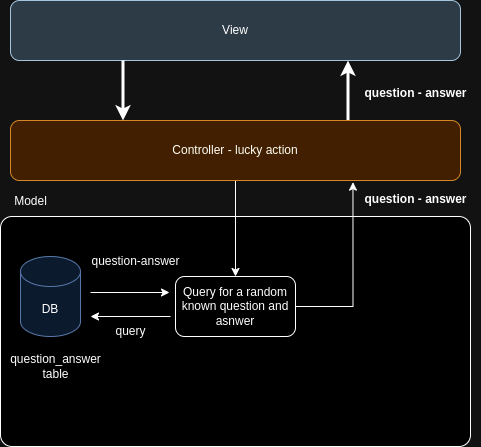

The diagram above was exported from draw.io. Its source (the exported page's mxGraphModel, read from the mxfile embedded in the PNG):
<mxGraphModel dx="1182" dy="698" grid="1" gridSize="10" guides="1" tooltips="1" connect="1" arrows="1" fold="1" page="1" pageScale="1" pageWidth="827" pageHeight="1169" math="0" shadow="0">
  <root>
    <mxCell id="0" />
    <mxCell id="1" parent="0" />
    <mxCell id="myKJk4NkIpU_3gnti2nH-19" value="" style="rounded=1;whiteSpace=wrap;html=1;arcSize=5;" parent="1" vertex="1">
      <mxGeometry x="160" y="220" width="470" height="230" as="geometry" />
    </mxCell>
    <mxCell id="myKJk4NkIpU_3gnti2nH-1" value="View" style="rounded=1;whiteSpace=wrap;html=1;fillColor=#bac8d3;strokeColor=#23445d;" parent="1" vertex="1">
      <mxGeometry x="170" y="4" width="450" height="60" as="geometry" />
    </mxCell>
    <mxCell id="myKJk4NkIpU_3gnti2nH-3" style="edgeStyle=orthogonalEdgeStyle;rounded=0;orthogonalLoop=1;jettySize=auto;html=1;exitX=0.75;exitY=0;exitDx=0;exitDy=0;entryX=0.75;entryY=1;entryDx=0;entryDy=0;strokeWidth=3;" parent="1" source="myKJk4NkIpU_3gnti2nH-4" target="myKJk4NkIpU_3gnti2nH-1" edge="1">
      <mxGeometry relative="1" as="geometry" />
    </mxCell>
    <mxCell id="myKJk4NkIpU_3gnti2nH-10" style="edgeStyle=orthogonalEdgeStyle;rounded=0;orthogonalLoop=1;jettySize=auto;html=1;entryX=0.5;entryY=0;entryDx=0;entryDy=0;" parent="1" source="myKJk4NkIpU_3gnti2nH-4" target="myKJk4NkIpU_3gnti2nH-9" edge="1">
      <mxGeometry relative="1" as="geometry" />
    </mxCell>
    <mxCell id="myKJk4NkIpU_3gnti2nH-4" value="Controller - lucky action" style="rounded=1;whiteSpace=wrap;html=1;fillColor=#fad7ac;strokeColor=#b46504;" parent="1" vertex="1">
      <mxGeometry x="170" y="124" width="450" height="60" as="geometry" />
    </mxCell>
    <mxCell id="myKJk4NkIpU_3gnti2nH-5" style="edgeStyle=orthogonalEdgeStyle;rounded=0;orthogonalLoop=1;jettySize=auto;html=1;exitX=0.25;exitY=1;exitDx=0;exitDy=0;entryX=0.25;entryY=0;entryDx=0;entryDy=0;strokeWidth=3;" parent="1" source="myKJk4NkIpU_3gnti2nH-1" target="myKJk4NkIpU_3gnti2nH-4" edge="1">
      <mxGeometry relative="1" as="geometry" />
    </mxCell>
    <mxCell id="myKJk4NkIpU_3gnti2nH-6" value="&lt;b&gt;question - answer&lt;/b&gt;" style="text;html=1;align=center;verticalAlign=middle;resizable=0;points=[];autosize=1;strokeColor=none;fillColor=none;" parent="1" vertex="1">
      <mxGeometry x="510" y="82" width="130" height="30" as="geometry" />
    </mxCell>
    <mxCell id="myKJk4NkIpU_3gnti2nH-8" value="&lt;font style=&quot;font-size: 12px;&quot;&gt;&lt;b&gt;question - answer&lt;/b&gt;&lt;/font&gt;" style="text;html=1;align=center;verticalAlign=middle;resizable=0;points=[];autosize=1;strokeColor=none;fillColor=none;" parent="1" vertex="1">
      <mxGeometry x="510" y="188" width="130" height="30" as="geometry" />
    </mxCell>
    <mxCell id="myKJk4NkIpU_3gnti2nH-9" value="Query for a random known question and asnwer" style="rounded=1;whiteSpace=wrap;html=1;" parent="1" vertex="1">
      <mxGeometry x="335" y="280" width="120" height="60" as="geometry" />
    </mxCell>
    <mxCell id="myKJk4NkIpU_3gnti2nH-11" style="edgeStyle=orthogonalEdgeStyle;rounded=0;orthogonalLoop=1;jettySize=auto;html=1;entryX=0.019;entryY=-0.078;entryDx=0;entryDy=0;entryPerimeter=0;" parent="1" source="myKJk4NkIpU_3gnti2nH-9" target="myKJk4NkIpU_3gnti2nH-8" edge="1">
      <mxGeometry relative="1" as="geometry" />
    </mxCell>
    <mxCell id="myKJk4NkIpU_3gnti2nH-12" value="DB" style="shape=cylinder3;whiteSpace=wrap;html=1;boundedLbl=1;backgroundOutline=1;size=15;fillColor=#dae8fc;strokeColor=#6c8ebf;" parent="1" vertex="1">
      <mxGeometry x="180" y="260" width="60" height="80" as="geometry" />
    </mxCell>
    <mxCell id="myKJk4NkIpU_3gnti2nH-13" value="question_answer&lt;br&gt;table" style="text;html=1;align=center;verticalAlign=middle;resizable=0;points=[];autosize=1;strokeColor=none;fillColor=none;" parent="1" vertex="1">
      <mxGeometry x="160" y="350" width="110" height="40" as="geometry" />
    </mxCell>
    <mxCell id="myKJk4NkIpU_3gnti2nH-14" value="" style="endArrow=none;html=1;rounded=0;startArrow=classic;startFill=1;endFill=0;" parent="1" edge="1">
      <mxGeometry width="50" height="50" relative="1" as="geometry">
        <mxPoint x="250" y="320" as="sourcePoint" />
        <mxPoint x="330" y="320" as="targetPoint" />
      </mxGeometry>
    </mxCell>
    <mxCell id="myKJk4NkIpU_3gnti2nH-15" value="" style="endArrow=classic;html=1;rounded=0;startArrow=none;startFill=0;endFill=1;" parent="1" edge="1">
      <mxGeometry width="50" height="50" relative="1" as="geometry">
        <mxPoint x="250" y="296" as="sourcePoint" />
        <mxPoint x="329" y="296" as="targetPoint" />
      </mxGeometry>
    </mxCell>
    <mxCell id="myKJk4NkIpU_3gnti2nH-16" value="query" style="text;html=1;align=center;verticalAlign=middle;resizable=0;points=[];autosize=1;strokeColor=none;fillColor=none;" parent="1" vertex="1">
      <mxGeometry x="265" y="320" width="50" height="30" as="geometry" />
    </mxCell>
    <mxCell id="myKJk4NkIpU_3gnti2nH-17" value="question-answer" style="text;html=1;align=center;verticalAlign=middle;resizable=0;points=[];autosize=1;strokeColor=none;fillColor=none;" parent="1" vertex="1">
      <mxGeometry x="240" y="250" width="110" height="30" as="geometry" />
    </mxCell>
    <mxCell id="myKJk4NkIpU_3gnti2nH-20" value="Model" style="text;html=1;align=center;verticalAlign=middle;resizable=0;points=[];autosize=1;strokeColor=none;fillColor=none;" parent="1" vertex="1">
      <mxGeometry x="160" y="190" width="60" height="30" as="geometry" />
    </mxCell>
  </root>
</mxGraphModel>